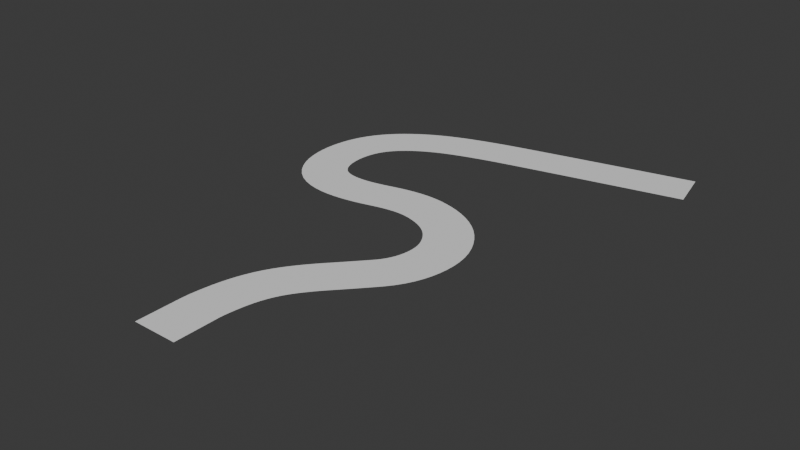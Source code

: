 # Source: track_1.blend  (saved by Blender 4.5.90; exported with 4.5.12 LTS)
import bpy
from mathutils import Matrix  # noqa: F401  (used for matrix-valued properties, if any)

bpy.ops.wm.read_factory_settings(use_empty=True)
scene = bpy.context.scene
scene.name = 'Scene'

# ---- collections
col_collection = bpy.data.collections.new('Collection'); scene.collection.children.link(col_collection)

# ---- world
world_world = bpy.data.worlds.new('World'); scene.world = world_world
world_world.use_nodes = True; world_world.node_tree.nodes.clear()
_N = world_world.node_tree.nodes; _L = world_world.node_tree.links
n0 = _N.new('ShaderNodeOutputWorld'); n0.name = 'World Output'; n0.location = (200, 100)
n1 = _N.new('ShaderNodeBackground'); n1.name = 'Background'; n1.location = (-200, 100)
n1.inputs[0].default_value = (0.05088, 0.05088, 0.05088, 1.0)
_L.new(n1.outputs[0], n0.inputs[0])
n0.is_active_output = True
world_world.color = (0.05088, 0.05088, 0.05088)
world_world.sun_shadow_jitter_overblur = 0.0

# ---- meshes
me_plane = bpy.data.meshes.new('Plane')
me_plane.from_pydata([(-3.0, -3.0, 0.0), (3.0, -3.0, 0.0), (-3.0, 3.0, 0.0), (3.0, 3.0, 0.0), (-3.0, 2.143, 0.0), (-3.0, 1.286, 0.0), (-3.0, 0.4286, 0.0), (-3.0, -0.4286, 0.0), (-3.0, -1.286, 0.0), (-3.0, -2.143, 0.0), (3.0, -2.143, 0.0), (3.0, -1.286, 0.0), (3.0, -0.4286, 0.0), (3.0, 0.4286, 0.0), (3.0, 1.286, 0.0), (3.0, 2.143, 0.0)], [], [(4, 15, 3, 2), (0, 1, 10, 9), (9, 10, 11, 8), (8, 11, 12, 7), (7, 12, 13, 6), (6, 13, 14, 5), (5, 14, 15, 4)])
_uv = me_plane.uv_layers.new(name='UVMap')
_uv.uv.foreach_set('vector', [0.0, 0.8571, 1.0, 0.8571, 1.0, 1.0, 0.0, 1.0, 0.0, 0.0, 1.0, 0.0, 1.0, 0.1429, 0.0, 0.1429, 0.0, 0.1429, 1.0, 0.1429, 1.0, 0.2857, 0.0, 0.2857, 0.0, 0.2857, 1.0, 0.2857, 1.0, 0.4286, 0.0, 0.4286, 0.0, 0.4286, 1.0, 0.4286, 1.0, 0.5714, 0.0, 0.5714, 0.0, 0.5714, 1.0, 0.5714, 1.0, 0.7143, 0.0, 0.7143, 0.0, 0.7143, 1.0, 0.7143, 1.0, 0.8571, 0.0, 0.8571])
me_plane.update()

# ---- curves / text
cu_nurbspath = bpy.data.curves.new('NurbsPath', 'CURVE')
cu_nurbspath.dimensions = '3D'
_sp = cu_nurbspath.splines.new('NURBS'); _sp.points.add(20)
_sp.points.foreach_set('co', [-2.0, 0.0, 0.0, 1.0, 0.0, 0.0, 0.0, 1.0, 2.0, 0.0, 0.0, 1.0, 6.035, -0.6397, 0.0, 1.0, 9.449, -1.935, 0.0, 1.0, 12.63, -4.172, 0.0, 1.0, 16.16, -7.468, 0.0, 1.0, 20.4, -11.24, 0.0, 1.0, 26.05, -12.18, 0.0, 1.0, 30.64, -10.06, 0.0, 1.0, 33.35, -6.291, 0.0, 1.0, 34.41, -0.8751, 0.0, 1.0, 32.29, 7.013, 0.0, 1.0, 32.88, 12.31, 0.0, 1.0, 36.06, 15.25, 0.0, 1.0, 41.24, 15.96, 0.0, 1.0, 46.3, 14.31, 0.0, 1.0, 50.3, 9.721, 0.0, 1.0, 53.01, 3.01, 0.0, 1.0, 55.72, -8.645, 0.0, 1.0, 59.01, -23.72, 0.0, 1.0])
_sp.order_u = 3
_sp.order_v = 0
_sp.use_endpoint_u = True
cu_nurbspath.use_path = True
cu_nurbspath.fill_mode = 'FULL'

# ---- objects
ob_track = bpy.data.objects.new('Track', me_plane)
ob_nurbspath = bpy.data.objects.new('NurbsPath', cu_nurbspath)

# ---- transforms, parenting, visibility, modifiers, constraints
ob_track.location = (0.0, 0.0, 0.0)
_m = ob_track.modifiers.new('Array', 'ARRAY')
_m.fit_type = 'FIT_CURVE'
_m.curve = ob_nurbspath
_m.relative_offset_displace = (0.0, 1.0, 0.0)
_m = ob_track.modifiers.new('Curve', 'CURVE')
_m.object = ob_nurbspath
ob_nurbspath.location = (0.0, 0.0, 0.0)
ob_nurbspath.rotation_euler = (0.0, -0.0, 1.571)

# ---- collection membership
col_collection.objects.link(ob_track)
col_collection.objects.link(ob_nurbspath)

# ---- scene / render settings (as saved in the file)
scene.frame_start = 1; scene.frame_end = 250; scene.frame_set(1)
scene.render.engine = 'BLENDER_EEVEE_NEXT'
bpy.context.view_layer.update()

# ---- added for rendering (the .blend has no active camera and no usable light): camera, sun
cam_auto = bpy.data.cameras.new('AutoCamera')
cam_auto.lens = 50.0
cam_auto.sensor_width = 36.0
cam_auto.clip_end = 1318.57
ob_auto_camera = bpy.data.objects.new('AutoCamera', cam_auto)
scene.collection.objects.link(ob_auto_camera)
ob_auto_camera.location = (79.0333, -61.4504, 60.1059)
ob_auto_camera.rotation_euler = (1.09748, -7.21219e-08, 0.694738)
scene.camera = ob_auto_camera
light_auto_sun = bpy.data.lights.new('AutoSun', 'SUN')
light_auto_sun.energy = 3.0
light_auto_sun.angle = 0.0523599
ob_auto_sun = bpy.data.objects.new('AutoSun', light_auto_sun)
scene.collection.objects.link(ob_auto_sun)
ob_auto_sun.rotation_euler = (0.872665, 0.174533, 0.523599)
bpy.context.view_layer.update()
